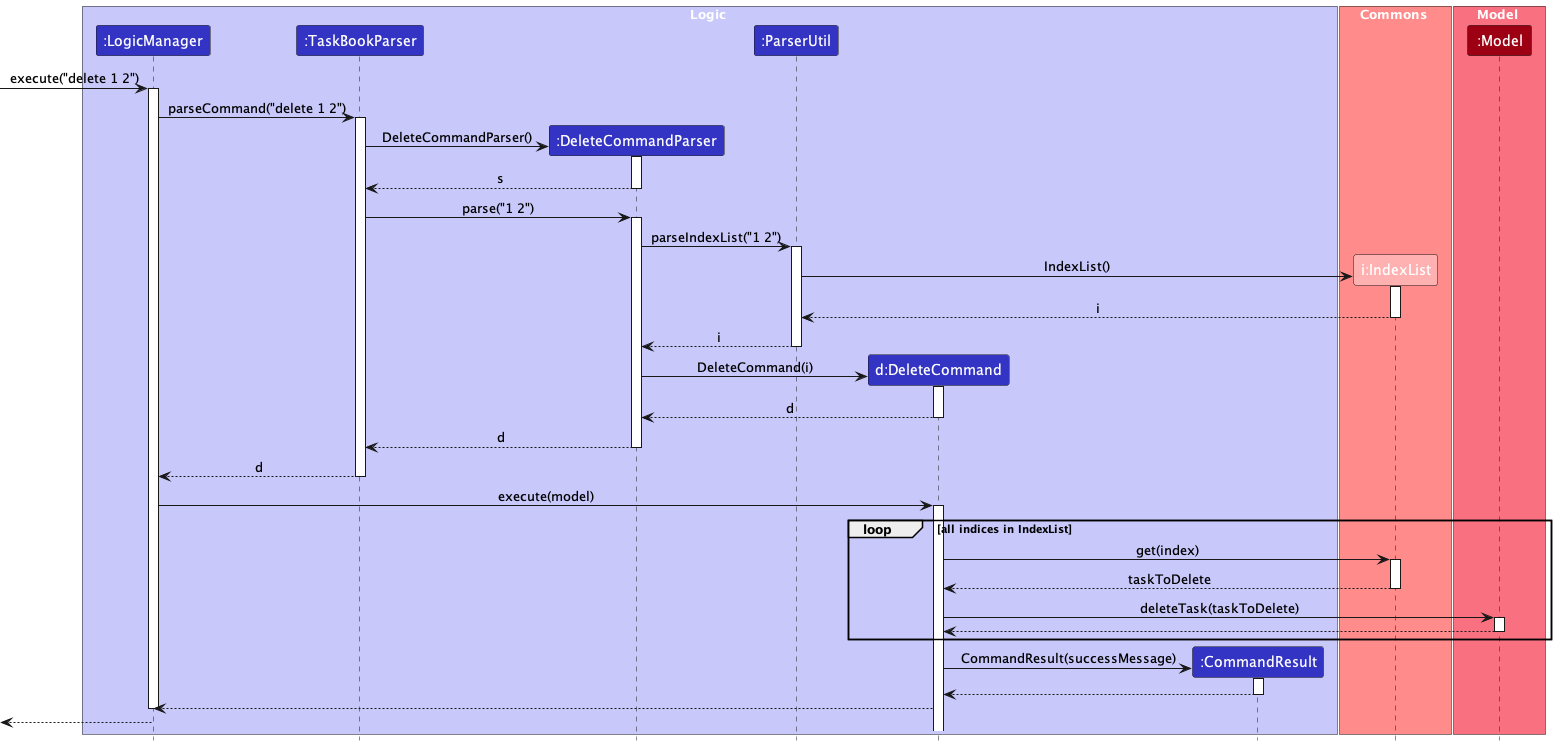

The diagram above was rendered by PlantUML. Its source (embedded in the PNG):
@startuml
!include style.puml

box Logic LOGIC_COLOR_T1
participant ":LogicManager" as LogicManager LOGIC_COLOR
participant ":TaskBookParser" as TaskBookParser LOGIC_COLOR
participant ":DeleteCommandParser" as DeleteCommandParser LOGIC_COLOR
participant ":ParserUtil" as ParserUtil LOGIC_COLOR
participant "d:DeleteCommand" as DeleteCommand LOGIC_COLOR
participant ":CommandResult" as CommandResult LOGIC_COLOR
end box

box Commons COMMONS_COLOR_T1
participant "i:IndexList" as IndexList COMMONS_COLOR
end box

box Model MODEL_COLOR_T1
participant ":Model" as Model MODEL_COLOR
end box


[-> LogicManager : execute("delete 1 2")
activate LogicManager

LogicManager -> TaskBookParser : parseCommand("delete 1 2")
activate TaskBookParser

create DeleteCommandParser
TaskBookParser -> DeleteCommandParser : DeleteCommandParser()
activate DeleteCommandParser

DeleteCommandParser --> TaskBookParser : s
deactivate DeleteCommandParser

TaskBookParser -> DeleteCommandParser : parse("1 2")
activate DeleteCommandParser

DeleteCommandParser -> ParserUtil : parseIndexList("1 2")
activate ParserUtil

create IndexList
ParserUtil -> IndexList : IndexList()
activate IndexList

IndexList --> ParserUtil : i
deactivate IndexList

ParserUtil --> DeleteCommandParser : i
deactivate ParserUtil

create DeleteCommand
DeleteCommandParser -> DeleteCommand : DeleteCommand(i)
activate DeleteCommand

DeleteCommand --> DeleteCommandParser : d
deactivate DeleteCommand

DeleteCommandParser --> TaskBookParser : d
deactivate DeleteCommandParser

TaskBookParser --> LogicManager : d
deactivate TaskBookParser

LogicManager -> DeleteCommand : execute(model)
activate DeleteCommand

loop all indices in IndexList
DeleteCommand -> IndexList : get(index)
activate IndexList

IndexList --> DeleteCommand : taskToDelete
deactivate IndexList

DeleteCommand -> Model : deleteTask(taskToDelete)
activate Model

Model --> DeleteCommand
deactivate Model
end

create CommandResult
DeleteCommand -> CommandResult : CommandResult(successMessage)
activate CommandResult

CommandResult --> DeleteCommand
deactivate CommandResult

DeleteCommand --> LogicManager
deactivate LogicManager

[<--LogicManager
deactivate LogicManager
@enduml